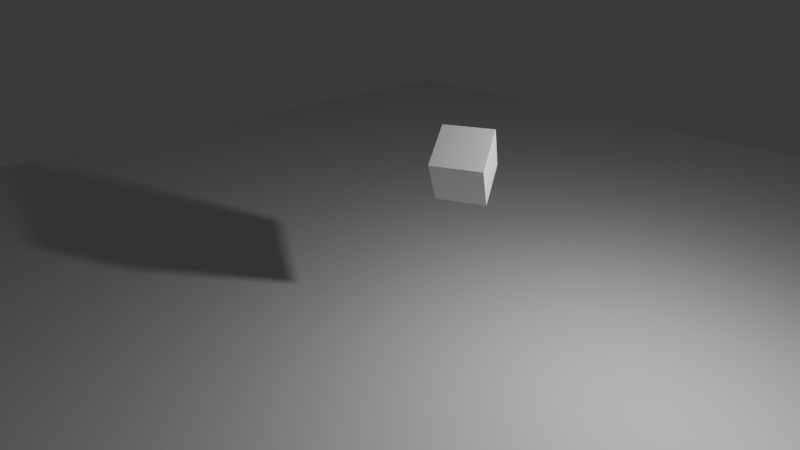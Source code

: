 # Source: cubeAnimation.blend  (saved by Blender 4.2.66; exported with 4.5.12 LTS)
import bpy
from mathutils import Matrix  # noqa: F401  (used for matrix-valued properties, if any)

bpy.ops.wm.read_factory_settings(use_empty=True)
scene = bpy.context.scene
scene.name = 'Scene'

# ---- collections
col_collection = bpy.data.collections.new('Collection'); scene.collection.children.link(col_collection)

# ---- materials (node trees are filled in below, after node groups)
mat_material = bpy.data.materials.new('Material')
mat_material.alpha_threshold = 0.0
mat_material.roughness = 0.5
mat_material.line_color = (0.0, 0.0, 0.0, 1.0)

# ---- material node trees
mat_material.use_nodes = True; mat_material.node_tree.nodes.clear()
_N = mat_material.node_tree.nodes; _L = mat_material.node_tree.links
n0 = _N.new('ShaderNodeOutputMaterial'); n0.name = 'Material Output'; n0.location = (300, 300)
n1 = _N.new('ShaderNodeBsdfPrincipled'); n1.name = 'Principled BSDF'; n1.location = (10, 300)
n1.inputs[3].default_value = 1.45
_L.new(n1.outputs[0], n0.inputs[0])
n0.is_active_output = True

# ---- world
world_world = bpy.data.worlds.new('World'); scene.world = world_world
world_world.use_nodes = True; world_world.node_tree.nodes.clear()
_N = world_world.node_tree.nodes; _L = world_world.node_tree.links
n0 = _N.new('ShaderNodeOutputWorld'); n0.name = 'World Output'; n0.location = (300, 300)
n1 = _N.new('ShaderNodeBackground'); n1.name = 'Background'; n1.location = (10, 300)
n1.inputs[0].default_value = (0.05088, 0.05088, 0.05088, 1.0)
_L.new(n1.outputs[0], n0.inputs[0])
n0.is_active_output = True
world_world.color = (0.05088, 0.05088, 0.05088)
world_world.sun_shadow_jitter_overblur = 0.0

# ---- cameras
cam_camera = bpy.data.cameras.new('Camera')
cam_camera.clip_end = 100.0
cam_camera.lens = 24.17
cam_camera.ortho_scale = 7.314

# ---- lights
light_light = bpy.data.lights.new('Light', 'POINT')
light_light.energy = 1000.0
light_light.shadow_soft_size = 0.1

# ---- meshes
me_cube = bpy.data.meshes.new('Cube')
me_cube.from_pydata([(1.0, 1.0, 1.0), (1.0, 1.0, -1.0), (1.0, -1.0, 1.0), (1.0, -1.0, -1.0), (-1.0, 1.0, 1.0), (-1.0, 1.0, -1.0), (-1.0, -1.0, 1.0), (-1.0, -1.0, -1.0)], [], [(0, 4, 6, 2), (3, 2, 6, 7), (7, 6, 4, 5), (5, 1, 3, 7), (1, 0, 2, 3), (5, 4, 0, 1)])
_uv = me_cube.uv_layers.new(name='UVMap')
_uv.uv.foreach_set('vector', [0.625, 0.5, 0.875, 0.5, 0.875, 0.75, 0.625, 0.75, 0.375, 0.75, 0.625, 0.75, 0.625, 1.0, 0.375, 1.0, 0.375, 0.0, 0.625, 0.0, 0.625, 0.25, 0.375, 0.25, 0.125, 0.5, 0.375, 0.5, 0.375, 0.75, 0.125, 0.75, 0.375, 0.5, 0.625, 0.5, 0.625, 0.75, 0.375, 0.75, 0.375, 0.25, 0.625, 0.25, 0.625, 0.5, 0.375, 0.5])
me_cube.materials.append(mat_material)
me_cube.use_mirror_vertex_groups = False
me_cube.update()
me_plane = bpy.data.meshes.new('Plane')
me_plane.from_pydata([(-1.0, -1.0, 0.0), (1.0, -1.0, 0.0), (-1.0, 1.0, 0.0), (1.0, 1.0, 0.0)], [], [(0, 1, 3, 2)])
_uv = me_plane.uv_layers.new(name='UVMap')
_uv.uv.foreach_set('vector', [0.0, 0.0, 1.0, 0.0, 1.0, 1.0, 0.0, 1.0])
me_plane.update()

# ---- objects
ob_cube = bpy.data.objects.new('Cube', me_cube)
ob_light = bpy.data.objects.new('Light', light_light)
ob_camera = bpy.data.objects.new('Camera', cam_camera)
ob_plane = bpy.data.objects.new('Plane', me_plane)

# ---- transforms, parenting, visibility, modifiers, constraints
ob_cube.location = (0.0, 0.0, 4.146)
ob_cube.rotation_euler = (0.0, 1.018, 2.036)
ob_cube.scale = (0.5, 0.5, 0.5)
ob_cube.lock_rotations_4d = False
ob_cube.empty_display_type = 'ARROWS'
ob_cube.lineart.crease_threshold = 0.0
ob_light.location = (4.076, 1.005, 5.904)
ob_light.rotation_euler = (0.6503, 0.05522, 1.866)
ob_light.lock_rotations_4d = False
ob_light.empty_display_type = 'ARROWS'
ob_light.color = (0.0, 0.0, 0.0, 0.0)
ob_light.lineart.crease_threshold = 0.0
ob_camera.location = (6.085, -7.393, 7.62)
ob_camera.rotation_euler = (1.109, 0.0, 0.8149)
ob_camera.lock_rotations_4d = False
ob_camera.empty_display_type = 'ARROWS'
ob_camera.color = (0.0, 0.0, 0.0, 0.0)
ob_camera.display_type = 'WIRE'
ob_camera.lineart.crease_threshold = 0.0
ob_plane.location = (0.0, 0.0, 0.0)
ob_plane.scale = (20.0, 20.0, 20.0)

# ---- collection membership
col_collection.objects.link(ob_cube)
col_collection.objects.link(ob_light)
col_collection.objects.link(ob_camera)
col_collection.objects.link(ob_plane)

# ---- scene / render settings (as saved in the file)
scene.camera = ob_camera
scene.frame_start = 1; scene.frame_end = 100; scene.frame_set(52)
scene.render.engine = 'BLENDER_EEVEE_NEXT'
bpy.context.view_layer.update()
